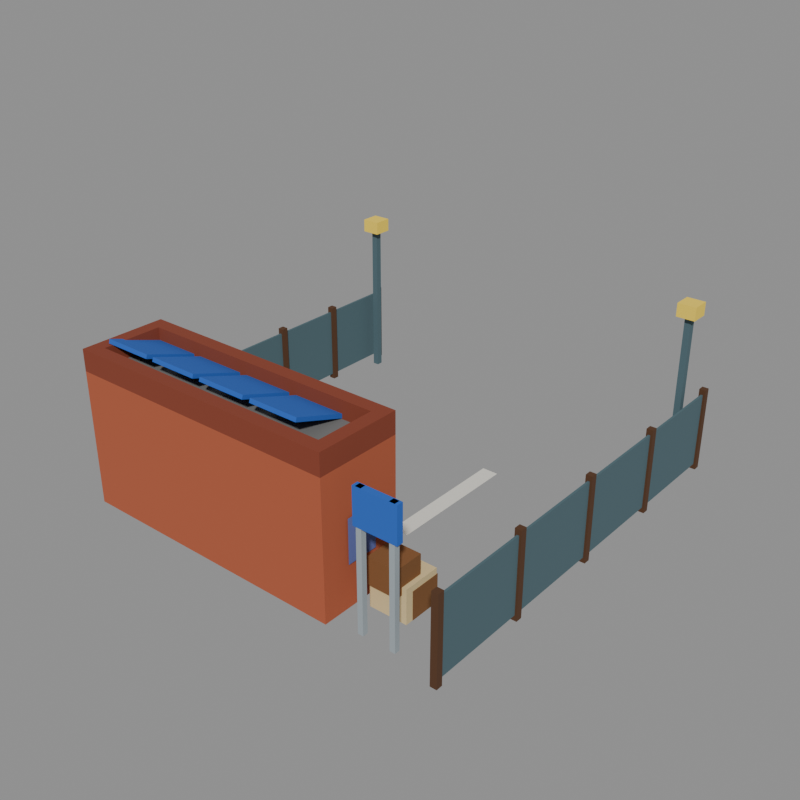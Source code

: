 # Source: stop_truck_bay.blend  (saved by Blender 5.2.44; exported with 4.5.12 LTS)
import bpy
from mathutils import Matrix  # noqa: F401  (used for matrix-valued properties, if any)

bpy.ops.wm.read_factory_settings(use_empty=True)
scene = bpy.context.scene
scene.name = 'model'

# ---- collections
col_default = bpy.data.collections.new('default'); scene.collection.children.link(col_default)
col_reference = bpy.data.collections.new('reference'); scene.collection.children.link(col_reference)

# ---- materials (node trees are filled in below, after node groups)
mat_brick = bpy.data.materials.new('brick')
mat_brick.diffuse_color = (0.4339, 0.1005, 0.04323, 1.0)
mat_concrete_dark = bpy.data.materials.new('concrete_dark')
mat_concrete_dark.diffuse_color = (0.1706, 0.1706, 0.1626, 1.0)
mat_brick_dark = bpy.data.materials.new('brick_dark')
mat_brick_dark.diffuse_color = (0.233, 0.04696, 0.02198, 1.0)
mat_wood_dark = bpy.data.materials.new('wood_dark')
mat_wood_dark.diffuse_color = (0.08898, 0.03631, 0.01341, 1.0)
mat_window_blue = bpy.data.materials.new('window_blue')
mat_window_blue.diffuse_color = (0.1193, 0.1473, 0.3931, 1.0)
mat_cc1 = bpy.data.materials.new('cc1')
mat_cc1.diffuse_color = (0.01961, 0.1193, 0.5225, 1.0)
mat_wood = bpy.data.materials.new('wood')
mat_wood.diffuse_color = (0.214, 0.08898, 0.02721, 1.0)
mat_cream = bpy.data.materials.new('cream')
mat_cream.diffuse_color = (0.7106, 0.5542, 0.2846, 1.0)
mat_steel = bpy.data.materials.new('steel')
mat_steel.diffuse_color = (0.07324, 0.1329, 0.1549, 1.0)
mat_lamp_yellow = bpy.data.materials.new('lamp_yellow')
mat_lamp_yellow.diffuse_color = (0.9551, 0.6921, 0.07324, 1.0)
mat_steel_light = bpy.data.materials.new('steel_light')
mat_steel_light.diffuse_color = (0.3424, 0.3931, 0.42, 1.0)
mat_plaster_white = bpy.data.materials.new('plaster_white')
mat_plaster_white.diffuse_color = (0.7874, 0.7678, 0.6921, 1.0)

# ---- material node trees
mat_brick.use_nodes = True; mat_brick.node_tree.nodes.clear()
_N = mat_brick.node_tree.nodes; _L = mat_brick.node_tree.links
n0 = _N.new('ShaderNodeBsdfPrincipled'); n0.name = 'Principled BSDF'; n0.location = (-200, 100)
n0.inputs[0].default_value = (0.4339, 0.1005, 0.04323, 1.0)
n0.inputs[2].default_value = 1.0
n0.inputs[10].default_value = 0.005
n1 = _N.new('ShaderNodeOutputMaterial'); n1.name = 'Material Output'; n1.location = (200, 100)
_L.new(n0.outputs[0], n1.inputs[0])
n1.is_active_output = True
mat_concrete_dark.use_nodes = True; mat_concrete_dark.node_tree.nodes.clear()
_N = mat_concrete_dark.node_tree.nodes; _L = mat_concrete_dark.node_tree.links
n0 = _N.new('ShaderNodeBsdfPrincipled'); n0.name = 'Principled BSDF'; n0.location = (-200, 100)
n0.inputs[0].default_value = (0.1706, 0.1706, 0.1626, 1.0)
n0.inputs[2].default_value = 1.0
n0.inputs[10].default_value = 0.005
n1 = _N.new('ShaderNodeOutputMaterial'); n1.name = 'Material Output'; n1.location = (200, 100)
_L.new(n0.outputs[0], n1.inputs[0])
n1.is_active_output = True
mat_brick_dark.use_nodes = True; mat_brick_dark.node_tree.nodes.clear()
_N = mat_brick_dark.node_tree.nodes; _L = mat_brick_dark.node_tree.links
n0 = _N.new('ShaderNodeBsdfPrincipled'); n0.name = 'Principled BSDF'; n0.location = (-200, 100)
n0.inputs[0].default_value = (0.233, 0.04696, 0.02198, 1.0)
n0.inputs[2].default_value = 1.0
n0.inputs[10].default_value = 0.005
n1 = _N.new('ShaderNodeOutputMaterial'); n1.name = 'Material Output'; n1.location = (200, 100)
_L.new(n0.outputs[0], n1.inputs[0])
n1.is_active_output = True
mat_wood_dark.use_nodes = True; mat_wood_dark.node_tree.nodes.clear()
_N = mat_wood_dark.node_tree.nodes; _L = mat_wood_dark.node_tree.links
n0 = _N.new('ShaderNodeBsdfPrincipled'); n0.name = 'Principled BSDF'; n0.location = (-200, 100)
n0.inputs[0].default_value = (0.08898, 0.03631, 0.01341, 1.0)
n0.inputs[2].default_value = 1.0
n0.inputs[10].default_value = 0.005
n1 = _N.new('ShaderNodeOutputMaterial'); n1.name = 'Material Output'; n1.location = (200, 100)
_L.new(n0.outputs[0], n1.inputs[0])
n1.is_active_output = True
mat_window_blue.use_nodes = True; mat_window_blue.node_tree.nodes.clear()
_N = mat_window_blue.node_tree.nodes; _L = mat_window_blue.node_tree.links
n0 = _N.new('ShaderNodeBsdfPrincipled'); n0.name = 'Principled BSDF'; n0.location = (-200, 100)
n0.inputs[0].default_value = (0.1193, 0.1473, 0.3931, 1.0)
n0.inputs[2].default_value = 1.0
n0.inputs[10].default_value = 0.005
n1 = _N.new('ShaderNodeOutputMaterial'); n1.name = 'Material Output'; n1.location = (200, 100)
_L.new(n0.outputs[0], n1.inputs[0])
n1.is_active_output = True
mat_cc1.use_nodes = True; mat_cc1.node_tree.nodes.clear()
_N = mat_cc1.node_tree.nodes; _L = mat_cc1.node_tree.links
n0 = _N.new('ShaderNodeBsdfPrincipled'); n0.name = 'Principled BSDF'; n0.location = (-200, 100)
n0.inputs[0].default_value = (0.01961, 0.1193, 0.5225, 1.0)
n0.inputs[2].default_value = 1.0
n0.inputs[10].default_value = 0.005
n1 = _N.new('ShaderNodeOutputMaterial'); n1.name = 'Material Output'; n1.location = (200, 100)
_L.new(n0.outputs[0], n1.inputs[0])
n1.is_active_output = True
mat_wood.use_nodes = True; mat_wood.node_tree.nodes.clear()
_N = mat_wood.node_tree.nodes; _L = mat_wood.node_tree.links
n0 = _N.new('ShaderNodeBsdfPrincipled'); n0.name = 'Principled BSDF'; n0.location = (-200, 100)
n0.inputs[0].default_value = (0.214, 0.08898, 0.02721, 1.0)
n0.inputs[2].default_value = 1.0
n0.inputs[10].default_value = 0.005
n1 = _N.new('ShaderNodeOutputMaterial'); n1.name = 'Material Output'; n1.location = (200, 100)
_L.new(n0.outputs[0], n1.inputs[0])
n1.is_active_output = True
mat_cream.use_nodes = True; mat_cream.node_tree.nodes.clear()
_N = mat_cream.node_tree.nodes; _L = mat_cream.node_tree.links
n0 = _N.new('ShaderNodeBsdfPrincipled'); n0.name = 'Principled BSDF'; n0.location = (-200, 100)
n0.inputs[0].default_value = (0.7106, 0.5542, 0.2846, 1.0)
n0.inputs[2].default_value = 1.0
n0.inputs[10].default_value = 0.005
n1 = _N.new('ShaderNodeOutputMaterial'); n1.name = 'Material Output'; n1.location = (200, 100)
_L.new(n0.outputs[0], n1.inputs[0])
n1.is_active_output = True
mat_steel.use_nodes = True; mat_steel.node_tree.nodes.clear()
_N = mat_steel.node_tree.nodes; _L = mat_steel.node_tree.links
n0 = _N.new('ShaderNodeBsdfPrincipled'); n0.name = 'Principled BSDF'; n0.location = (-200, 100)
n0.inputs[0].default_value = (0.07324, 0.1329, 0.1549, 1.0)
n0.inputs[2].default_value = 1.0
n0.inputs[10].default_value = 0.005
n1 = _N.new('ShaderNodeOutputMaterial'); n1.name = 'Material Output'; n1.location = (200, 100)
_L.new(n0.outputs[0], n1.inputs[0])
n1.is_active_output = True
mat_lamp_yellow.use_nodes = True; mat_lamp_yellow.node_tree.nodes.clear()
_N = mat_lamp_yellow.node_tree.nodes; _L = mat_lamp_yellow.node_tree.links
n0 = _N.new('ShaderNodeBsdfPrincipled'); n0.name = 'Principled BSDF'; n0.location = (-200, 100)
n0.inputs[0].default_value = (0.9551, 0.6921, 0.07324, 1.0)
n0.inputs[2].default_value = 1.0
n0.inputs[10].default_value = 0.005
n1 = _N.new('ShaderNodeOutputMaterial'); n1.name = 'Material Output'; n1.location = (200, 100)
_L.new(n0.outputs[0], n1.inputs[0])
n1.is_active_output = True
mat_steel_light.use_nodes = True; mat_steel_light.node_tree.nodes.clear()
_N = mat_steel_light.node_tree.nodes; _L = mat_steel_light.node_tree.links
n0 = _N.new('ShaderNodeBsdfPrincipled'); n0.name = 'Principled BSDF'; n0.location = (-200, 100)
n0.inputs[0].default_value = (0.3424, 0.3931, 0.42, 1.0)
n0.inputs[2].default_value = 1.0
n0.inputs[10].default_value = 0.005
n1 = _N.new('ShaderNodeOutputMaterial'); n1.name = 'Material Output'; n1.location = (200, 100)
_L.new(n0.outputs[0], n1.inputs[0])
n1.is_active_output = True
mat_plaster_white.use_nodes = True; mat_plaster_white.node_tree.nodes.clear()
_N = mat_plaster_white.node_tree.nodes; _L = mat_plaster_white.node_tree.links
n0 = _N.new('ShaderNodeBsdfPrincipled'); n0.name = 'Principled BSDF'; n0.location = (-200, 100)
n0.inputs[0].default_value = (0.7874, 0.7678, 0.6921, 1.0)
n0.inputs[2].default_value = 1.0
n0.inputs[10].default_value = 0.005
n1 = _N.new('ShaderNodeOutputMaterial'); n1.name = 'Material Output'; n1.location = (200, 100)
_L.new(n0.outputs[0], n1.inputs[0])
n1.is_active_output = True

# ---- meshes
me_stop_truck_bay_default_001 = bpy.data.meshes.new('stop_truck_bay_default.001')
me_stop_truck_bay_default_001.from_pydata([(1.0, 0.4, 0.0), (11.5, 0.4, 0.0), (11.5, 3.6, 0.0), (1.0, 3.6, 0.0), (1.0, 0.4, 5.0), (11.5, 0.4, 5.0), (11.5, 3.6, 5.0), (1.0, 3.6, 5.0), (1.5, 0.9, 5.0), (11.0, 0.9, 5.0), (11.0, 3.1, 5.0), (1.5, 3.1, 5.0), (1.5, 0.9, 5.15), (11.0, 0.9, 5.15), (11.0, 3.1, 5.15), (1.5, 3.1, 5.15), (1.0, 0.4, 5.0), (11.5, 0.4, 5.0), (11.5, 0.9, 5.0), (1.0, 0.9, 5.0), (1.0, 0.4, 5.8), (11.5, 0.4, 5.8), (11.5, 0.9, 5.8), (1.0, 0.9, 5.8), (1.0, 3.1, 5.0), (11.5, 3.1, 5.0), (11.5, 3.6, 5.0), (1.0, 3.6, 5.0), (1.0, 3.1, 5.8), (11.5, 3.1, 5.8), (11.5, 3.6, 5.8), (1.0, 3.6, 5.8), (1.0, 0.9, 5.0), (1.5, 0.9, 5.0), (1.5, 3.1, 5.0), (1.0, 3.1, 5.0), (1.0, 0.9, 5.8), (1.5, 0.9, 5.8), (1.5, 3.1, 5.8), (1.0, 3.1, 5.8), (11.0, 0.9, 5.0), (11.5, 0.9, 5.0), (11.5, 3.1, 5.0), (11.0, 3.1, 5.0), (11.0, 0.9, 5.8), (11.5, 0.9, 5.8), (11.5, 3.1, 5.8), (11.0, 3.1, 5.8), (3.1, 3.66, 0.0), (1.7, 3.66, 0.0), (1.7, 3.66, 2.6), (3.1, 3.66, 2.6), (11.56, 1.4, 1.6), (11.56, 2.6, 1.6), (11.56, 2.6, 3.2), (11.56, 1.4, 3.2), (3.35, 3.66, 1.6), (2.15, 3.66, 1.6), (2.15, 3.66, 3.2), (3.35, 3.66, 3.2), (6.85, 3.66, 1.6), (5.65, 3.66, 1.6), (5.65, 3.66, 3.2), (6.85, 3.66, 3.2), (10.35, 3.66, 1.6), (9.15, 3.66, 1.6), (9.15, 3.66, 3.2), (10.35, 3.66, 3.2), (1.35, 1.176, 5.829), (3.25, 1.176, 5.829), (3.25, 1.224, 5.971), (1.35, 1.224, 5.971), (1.35, 3.376, 5.079), (3.25, 3.376, 5.079), (3.25, 3.424, 5.221), (1.35, 3.424, 5.221), (3.55, 1.176, 5.829), (5.45, 1.176, 5.829), (5.45, 1.224, 5.971), (3.55, 1.224, 5.971), (3.55, 3.376, 5.079), (5.45, 3.376, 5.079), (5.45, 3.424, 5.221), (3.55, 3.424, 5.221), (5.75, 1.176, 5.829), (7.65, 1.176, 5.829), (7.65, 1.224, 5.971), (5.75, 1.224, 5.971), (5.75, 3.376, 5.079), (7.65, 3.376, 5.079), (7.65, 3.424, 5.221), (5.75, 3.424, 5.221), (7.95, 1.176, 5.829), (9.85, 1.176, 5.829), (9.85, 1.224, 5.971), (7.95, 1.224, 5.971), (7.95, 3.376, 5.079), (9.85, 3.376, 5.079), (9.85, 3.424, 5.221), (7.95, 3.424, 5.221), (12.18, 2.181, 0.0), (13.34, 2.181, 0.0), (13.34, 3.343, 0.0), (12.18, 3.343, 0.0), (12.18, 2.181, 1.046), (13.34, 2.181, 1.046), (13.34, 3.343, 1.046), (12.18, 3.343, 1.046), (11.92, 1.893, 0.0), (13.33, 1.893, 0.0), (13.33, 3.304, 0.0), (11.92, 3.304, 0.0), (11.92, 1.893, 1.27), (13.33, 1.893, 1.27), (13.33, 3.304, 1.27), (11.92, 3.304, 1.27), (12.05, 1.65, 0.9966), (13.16, 1.65, 0.9966), (13.16, 2.757, 0.9966), (12.05, 2.757, 0.9966), (12.05, 1.65, 1.993), (13.16, 1.65, 1.993), (13.16, 2.757, 1.993), (12.05, 2.757, 1.993), (15.56, 0.4, 0.2), (15.64, 0.4, 0.2), (15.64, 15.6, 0.2), (15.56, 15.6, 0.2), (15.56, 0.4, 3.0), (15.64, 0.4, 3.0), (15.64, 15.6, 3.0), (15.56, 15.6, 3.0), (15.48, 0.28, 0.0), (15.72, 0.28, 0.0), (15.72, 0.52, 0.0), (15.48, 0.52, 0.0), (15.48, 0.28, 3.2), (15.72, 0.28, 3.2), (15.72, 0.52, 3.2), (15.48, 0.52, 3.2), (15.48, 4.08, 0.0), (15.72, 4.08, 0.0), (15.72, 4.32, 0.0), (15.48, 4.32, 0.0), (15.48, 4.08, 3.2), (15.72, 4.08, 3.2), (15.72, 4.32, 3.2), (15.48, 4.32, 3.2), (15.48, 7.88, 0.0), (15.72, 7.88, 0.0), (15.72, 8.12, 0.0), (15.48, 8.12, 0.0), (15.48, 7.88, 3.2), (15.72, 7.88, 3.2), (15.72, 8.12, 3.2), (15.48, 8.12, 3.2), (15.48, 11.68, 0.0), (15.72, 11.68, 0.0), (15.72, 11.92, 0.0), (15.48, 11.92, 0.0), (15.48, 11.68, 3.2), (15.72, 11.68, 3.2), (15.72, 11.92, 3.2), (15.48, 11.92, 3.2), (15.48, 15.48, 0.0), (15.72, 15.48, 0.0), (15.72, 15.72, 0.0), (15.48, 15.72, 0.0), (15.48, 15.48, 3.2), (15.72, 15.48, 3.2), (15.72, 15.72, 3.2), (15.48, 15.72, 3.2), (0.36, 4.2, 0.2), (0.44, 4.2, 0.2), (0.44, 15.6, 0.2), (0.36, 15.6, 0.2), (0.36, 4.2, 3.0), (0.44, 4.2, 3.0), (0.44, 15.6, 3.0), (0.36, 15.6, 3.0), (0.28, 4.08, 0.0), (0.52, 4.08, 0.0), (0.52, 4.32, 0.0), (0.28, 4.32, 0.0), (0.28, 4.08, 3.2), (0.52, 4.08, 3.2), (0.52, 4.32, 3.2), (0.28, 4.32, 3.2), (0.28, 6.93, 0.0), (0.52, 6.93, 0.0), (0.52, 7.17, 0.0), (0.28, 7.17, 0.0), (0.28, 6.93, 3.2), (0.52, 6.93, 3.2), (0.52, 7.17, 3.2), (0.28, 7.17, 3.2), (0.28, 9.78, 0.0), (0.52, 9.78, 0.0), (0.52, 10.02, 0.0), (0.28, 10.02, 0.0), (0.28, 9.78, 3.2), (0.52, 9.78, 3.2), (0.52, 10.02, 3.2), (0.28, 10.02, 3.2), (0.28, 12.63, 0.0), (0.52, 12.63, 0.0), (0.52, 12.87, 0.0), (0.28, 12.87, 0.0), (0.28, 12.63, 3.2), (0.52, 12.63, 3.2), (0.52, 12.87, 3.2), (0.28, 12.87, 3.2), (0.28, 15.48, 0.0), (0.52, 15.48, 0.0), (0.52, 15.72, 0.0), (0.28, 15.72, 0.0), (0.28, 15.48, 3.2), (0.52, 15.48, 3.2), (0.52, 15.72, 3.2), (0.28, 15.72, 3.2), (0.78, 14.88, 0.0), (1.02, 14.88, 0.0), (1.02, 15.12, 0.0), (0.78, 15.12, 0.0), (0.78, 14.88, 6.0), (1.02, 14.88, 6.0), (1.02, 15.12, 6.0), (0.78, 15.12, 6.0), (0.55, 14.65, 6.0), (1.25, 14.65, 6.0), (1.25, 15.35, 6.0), (0.55, 15.35, 6.0), (0.55, 14.65, 6.5), (1.25, 14.65, 6.5), (1.25, 15.35, 6.5), (0.55, 15.35, 6.5), (14.88, 14.88, 0.0), (15.12, 14.88, 0.0), (15.12, 15.12, 0.0), (14.88, 15.12, 0.0), (14.88, 14.88, 6.0), (15.12, 14.88, 6.0), (15.12, 15.12, 6.0), (14.88, 15.12, 6.0), (14.65, 14.65, 6.0), (15.35, 14.65, 6.0), (15.35, 15.35, 6.0), (14.65, 15.35, 6.0), (14.65, 14.65, 6.5), (15.35, 14.65, 6.5), (15.35, 15.35, 6.5), (14.65, 15.35, 6.5), (12.5, 0.7, 0.0), (12.7, 0.7, 0.0), (12.7, 0.9, 0.0), (12.5, 0.9, 0.0), (12.5, 0.7, 5.0), (12.7, 0.7, 5.0), (12.7, 0.9, 5.0), (12.5, 0.9, 5.0), (13.7, 0.7, 0.0), (13.9, 0.7, 0.0), (13.9, 0.9, 0.0), (13.7, 0.9, 0.0), (13.7, 0.7, 5.0), (13.9, 0.7, 5.0), (13.9, 0.9, 5.0), (13.7, 0.9, 5.0), (12.4, 0.68, 3.7), (14.0, 0.68, 3.7), (14.0, 0.92, 3.7), (12.4, 0.92, 3.7), (12.4, 0.68, 5.0), (14.0, 0.68, 5.0), (14.0, 0.92, 5.0), (12.4, 0.92, 5.0), (5.2, 5.0, 0.45), (5.8, 5.0, 0.45), (5.8, 10.0, 0.45), (5.2, 10.0, 0.45), (10.2, 5.0, 0.45), (10.8, 5.0, 0.45), (10.8, 10.0, 0.45), (10.2, 10.0, 0.45)], [], [(4, 5, 6, 7), (0, 1, 5, 4), (1, 2, 6, 5), (2, 3, 7, 6), (3, 0, 4, 7), (12, 13, 14, 15), (8, 9, 13, 12), (9, 10, 14, 13), (10, 11, 15, 14), (11, 8, 12, 15), (20, 21, 22, 23), (16, 17, 21, 20), (17, 18, 22, 21), (18, 19, 23, 22), (19, 16, 20, 23), (28, 29, 30, 31), (24, 25, 29, 28), (25, 26, 30, 29), (26, 27, 31, 30), (27, 24, 28, 31), (36, 37, 38, 39), (32, 33, 37, 36), (33, 34, 38, 37), (34, 35, 39, 38), (35, 32, 36, 39), (44, 45, 46, 47), (40, 41, 45, 44), (41, 42, 46, 45), (42, 43, 47, 46), (43, 40, 44, 47), (48, 49, 50, 51), (52, 53, 54, 55), (56, 57, 58, 59), (60, 61, 62, 63), (64, 65, 66, 67), (68, 69, 73, 72), (69, 70, 74, 73), (70, 71, 75, 74), (71, 68, 72, 75), (71, 70, 69, 68), (72, 73, 74, 75), (76, 77, 81, 80), (77, 78, 82, 81), (78, 79, 83, 82), (79, 76, 80, 83), (79, 78, 77, 76), (80, 81, 82, 83), (84, 85, 89, 88), (85, 86, 90, 89), (86, 87, 91, 90), (87, 84, 88, 91), (87, 86, 85, 84), (88, 89, 90, 91), (92, 93, 97, 96), (93, 94, 98, 97), (94, 95, 99, 98), (95, 92, 96, 99), (95, 94, 93, 92), (96, 97, 98, 99), (104, 105, 106, 107), (100, 101, 105, 104), (101, 102, 106, 105), (102, 103, 107, 106), (103, 100, 104, 107), (112, 113, 114, 115), (108, 109, 113, 112), (109, 110, 114, 113), (110, 111, 115, 114), (111, 108, 112, 115), (120, 121, 122, 123), (116, 117, 121, 120), (117, 118, 122, 121), (118, 119, 123, 122), (119, 116, 120, 123), (128, 129, 130, 131), (124, 125, 129, 128), (125, 126, 130, 129), (126, 127, 131, 130), (127, 124, 128, 131), (136, 137, 138, 139), (132, 133, 137, 136), (133, 134, 138, 137), (134, 135, 139, 138), (135, 132, 136, 139), (144, 145, 146, 147), (140, 141, 145, 144), (141, 142, 146, 145), (142, 143, 147, 146), (143, 140, 144, 147), (152, 153, 154, 155), (148, 149, 153, 152), (149, 150, 154, 153), (150, 151, 155, 154), (151, 148, 152, 155), (160, 161, 162, 163), (156, 157, 161, 160), (157, 158, 162, 161), (158, 159, 163, 162), (159, 156, 160, 163), (168, 169, 170, 171), (164, 165, 169, 168), (165, 166, 170, 169), (166, 167, 171, 170), (167, 164, 168, 171), (176, 177, 178, 179), (172, 173, 177, 176), (173, 174, 178, 177), (174, 175, 179, 178), (175, 172, 176, 179), (184, 185, 186, 187), (180, 181, 185, 184), (181, 182, 186, 185), (182, 183, 187, 186), (183, 180, 184, 187), (192, 193, 194, 195), (188, 189, 193, 192), (189, 190, 194, 193), (190, 191, 195, 194), (191, 188, 192, 195), (200, 201, 202, 203), (196, 197, 201, 200), (197, 198, 202, 201), (198, 199, 203, 202), (199, 196, 200, 203), (208, 209, 210, 211), (204, 205, 209, 208), (205, 206, 210, 209), (206, 207, 211, 210), (207, 204, 208, 211), (216, 217, 218, 219), (212, 213, 217, 216), (213, 214, 218, 217), (214, 215, 219, 218), (215, 212, 216, 219), (224, 225, 226, 227), (220, 221, 225, 224), (221, 222, 226, 225), (222, 223, 227, 226), (223, 220, 224, 227), (232, 233, 234, 235), (228, 229, 233, 232), (229, 230, 234, 233), (230, 231, 235, 234), (231, 228, 232, 235), (240, 241, 242, 243), (236, 237, 241, 240), (237, 238, 242, 241), (238, 239, 243, 242), (239, 236, 240, 243), (248, 249, 250, 251), (244, 245, 249, 248), (245, 246, 250, 249), (246, 247, 251, 250), (247, 244, 248, 251), (256, 257, 258, 259), (252, 253, 257, 256), (253, 254, 258, 257), (254, 255, 259, 258), (255, 252, 256, 259), (264, 265, 266, 267), (260, 261, 265, 264), (261, 262, 266, 265), (262, 263, 267, 266), (263, 260, 264, 267), (272, 273, 274, 275), (268, 269, 273, 272), (269, 270, 274, 273), (270, 271, 275, 274), (271, 268, 272, 275), (276, 277, 278, 279), (280, 281, 282, 283)])
me_stop_truck_bay_default_001.polygons.foreach_set('material_index', [0, 0, 0, 0, 0, 1, 1, 1, 1, 1, 2, 2, 2, 2, 2, 2, 2, 2, 2, 2, 2, 2, 2, 2, 2, 2, 2, 2, 2, 2, 3, 4, 4, 4, 4, 5, 5, 5, 5, 5, 5, 5, 5, 5, 5, 5, 5, 5, 5, 5, 5, 5, 5, 5, 5, 5, 5, 5, 5, 6, 6, 6, 6, 6, 7, 7, 7, 7, 7, 6, 6, 6, 6, 6, 8, 8, 8, 8, 8, 3, 3, 3, 3, 3, 3, 3, 3, 3, 3, 3, 3, 3, 3, 3, 3, 3, 3, 3, 3, 3, 3, 3, 3, 3, 8, 8, 8, 8, 8, 3, 3, 3, 3, 3, 3, 3, 3, 3, 3, 3, 3, 3, 3, 3, 3, 3, 3, 3, 3, 3, 3, 3, 3, 3, 8, 8, 8, 8, 8, 9, 9, 9, 9, 9, 8, 8, 8, 8, 8, 9, 9, 9, 9, 9, 10, 10, 10, 10, 10, 10, 10, 10, 10, 10, 5, 5, 5, 5, 5, 11, 11])
me_stop_truck_bay_default_001.materials.append(mat_brick)
me_stop_truck_bay_default_001.materials.append(mat_concrete_dark)
me_stop_truck_bay_default_001.materials.append(mat_brick_dark)
me_stop_truck_bay_default_001.materials.append(mat_wood_dark)
me_stop_truck_bay_default_001.materials.append(mat_window_blue)
me_stop_truck_bay_default_001.materials.append(mat_cc1)
me_stop_truck_bay_default_001.materials.append(mat_wood)
me_stop_truck_bay_default_001.materials.append(mat_cream)
me_stop_truck_bay_default_001.materials.append(mat_steel)
me_stop_truck_bay_default_001.materials.append(mat_lamp_yellow)
me_stop_truck_bay_default_001.materials.append(mat_steel_light)
me_stop_truck_bay_default_001.materials.append(mat_plaster_white)
me_stop_truck_bay_default_001.update()
me_footprint = bpy.data.meshes.new('footprint')
me_footprint.from_pydata([(0.0, 0.0, 0.0), (16.0, 0.0, 0.0), (16.0, 16.0, 0.0), (0.0, 16.0, 0.0)], [(0, 1), (1, 2), (2, 3), (3, 0)], [])
me_footprint.update()

# ---- objects
ob_stop_truck_bay_default = bpy.data.objects.new('stop_truck_bay_default', me_stop_truck_bay_default_001)
ob_footprint = bpy.data.objects.new('footprint', me_footprint)
ob_tile_0_0 = bpy.data.objects.new('tile_0_0', None)
ob_reference_image = bpy.data.objects.new('reference_image', None)

# ---- transforms, parenting, visibility, modifiers, constraints
ob_stop_truck_bay_default.location = (0.0, 0.0, 0.0)
ob_footprint.location = (0.0, 0.0, 0.0)
ob_tile_0_0.location = (0.0, 0.0, 0.0)
ob_reference_image.location = (60.0, -60.0, 20.0)
ob_reference_image.rotation_euler = (1.047, 0.0, 2.356)
ob_reference_image.empty_display_type = 'IMAGE'
ob_reference_image.empty_display_size = 40.0

# ---- collection membership
col_default.objects.link(ob_stop_truck_bay_default)
col_reference.objects.link(ob_footprint)
col_reference.objects.link(ob_tile_0_0)
col_reference.objects.link(ob_reference_image)

# ---- scene / render settings (as saved in the file)
scene.frame_start = 1; scene.frame_end = 250; scene.frame_set(1)
scene.render.engine = 'BLENDER_WORKBENCH'
scene.render.resolution_x = 512
scene.render.resolution_y = 512
scene.render.film_transparent = True
scene.render.bake_bias = 0.0
scene.render.bake_samples = 0
scene.render.compositor_device = 'GPU'
scene.eevee.use_volume_custom_range = False
scene.eevee.fast_gi_thickness_near = 0.1
scene.eevee.fast_gi_thickness_far = 0.0
scene.eevee.ray_tracing_options.screen_trace_thickness = 0.1
bpy.context.view_layer.update()

# ---- added for rendering (the .blend has no active camera and no usable light): camera, sun + grey world if the file has none
cam_auto = bpy.data.cameras.new('AutoCamera')
cam_auto.lens = 50.0
cam_auto.sensor_width = 36.0
cam_auto.clip_end = 1000.0
ob_auto_camera = bpy.data.objects.new('AutoCamera', cam_auto)
scene.collection.objects.link(ob_auto_camera)
ob_auto_camera.location = (29.7821, -18.1385, 20.6757)
ob_auto_camera.rotation_euler = (1.09748, -7.21219e-08, 0.694738)
scene.camera = ob_auto_camera
light_auto_sun = bpy.data.lights.new('AutoSun', 'SUN')
light_auto_sun.energy = 3.0
light_auto_sun.angle = 0.0523599
ob_auto_sun = bpy.data.objects.new('AutoSun', light_auto_sun)
scene.collection.objects.link(ob_auto_sun)
ob_auto_sun.rotation_euler = (0.872665, 0.174533, 0.523599)
if scene.world is None:
    world_auto = bpy.data.worlds.new('AutoWorld')
    world_auto.color = (0.3, 0.3, 0.3)
    scene.world = world_auto
bpy.context.view_layer.update()
